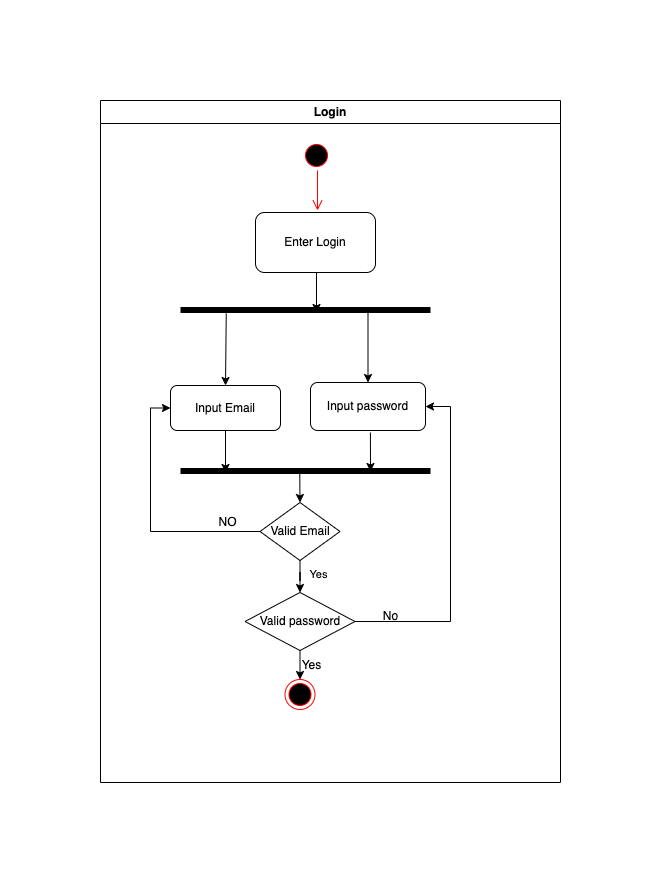

The diagram above was exported from draw.io. Its source (the exported page's mxGraphModel, read from the mxfile embedded in the PNG):
<mxGraphModel dx="1754" dy="919" grid="1" gridSize="10" guides="1" tooltips="1" connect="1" arrows="1" fold="1" page="1" pageScale="1" pageWidth="850" pageHeight="1100" math="0" shadow="0">
  <root>
    <mxCell id="0" />
    <mxCell id="1" parent="0" />
    <mxCell id="ylKbqZvPWRBG-5zBbTgL-1" value="Login" style="swimlane;whiteSpace=wrap" parent="1" vertex="1">
      <mxGeometry x="210" y="120" width="460" height="682" as="geometry" />
    </mxCell>
    <mxCell id="ylKbqZvPWRBG-5zBbTgL-2" value="" style="ellipse;shape=startState;fillColor=#000000;strokeColor=#ff0000;" parent="ylKbqZvPWRBG-5zBbTgL-1" vertex="1">
      <mxGeometry x="201" y="40" width="30" height="30" as="geometry" />
    </mxCell>
    <mxCell id="ylKbqZvPWRBG-5zBbTgL-3" value="" style="edgeStyle=elbowEdgeStyle;elbow=horizontal;verticalAlign=bottom;endArrow=open;endSize=8;strokeColor=#FF0000;endFill=1;rounded=0" parent="ylKbqZvPWRBG-5zBbTgL-1" source="ylKbqZvPWRBG-5zBbTgL-2" edge="1">
      <mxGeometry x="201" y="40" as="geometry">
        <mxPoint x="216.5" y="110" as="targetPoint" />
      </mxGeometry>
    </mxCell>
    <mxCell id="ylKbqZvPWRBG-5zBbTgL-4" value="" style="edgeStyle=orthogonalEdgeStyle;rounded=0;orthogonalLoop=1;jettySize=auto;html=1;" parent="ylKbqZvPWRBG-5zBbTgL-1" edge="1">
      <mxGeometry relative="1" as="geometry">
        <mxPoint x="216" y="172" as="sourcePoint" />
        <mxPoint x="216" y="212" as="targetPoint" />
      </mxGeometry>
    </mxCell>
    <mxCell id="ylKbqZvPWRBG-5zBbTgL-5" value="Enter Login" style="rounded=1;whiteSpace=wrap;html=1;" parent="ylKbqZvPWRBG-5zBbTgL-1" vertex="1">
      <mxGeometry x="155" y="112" width="120" height="60" as="geometry" />
    </mxCell>
    <mxCell id="ylKbqZvPWRBG-5zBbTgL-42" style="edgeStyle=orthogonalEdgeStyle;rounded=0;orthogonalLoop=1;jettySize=auto;html=1;exitX=0.25;exitY=0.5;exitDx=0;exitDy=0;exitPerimeter=0;" parent="ylKbqZvPWRBG-5zBbTgL-1" source="ylKbqZvPWRBG-5zBbTgL-6" target="ylKbqZvPWRBG-5zBbTgL-12" edge="1">
      <mxGeometry relative="1" as="geometry" />
    </mxCell>
    <mxCell id="ylKbqZvPWRBG-5zBbTgL-6" value="" style="shape=line;strokeWidth=6;strokeColor=#000000;rotation=-180;fillColor=#000000;direction=east;" parent="ylKbqZvPWRBG-5zBbTgL-1" vertex="1">
      <mxGeometry x="80" y="202" width="250" height="15" as="geometry" />
    </mxCell>
    <mxCell id="ylKbqZvPWRBG-5zBbTgL-7" value="" style="endArrow=classic;html=1;rounded=0;exitX=0.817;exitY=0.267;exitDx=0;exitDy=0;exitPerimeter=0;" parent="ylKbqZvPWRBG-5zBbTgL-1" source="ylKbqZvPWRBG-5zBbTgL-6" edge="1">
      <mxGeometry width="50" height="50" relative="1" as="geometry">
        <mxPoint x="173.5" y="209.5" as="sourcePoint" />
        <mxPoint x="125" y="285" as="targetPoint" />
      </mxGeometry>
    </mxCell>
    <mxCell id="ylKbqZvPWRBG-5zBbTgL-8" value="" style="shape=line;strokeWidth=6;strokeColor=#000000;rotation=-180;fillColor=#000000;direction=west;" parent="ylKbqZvPWRBG-5zBbTgL-1" vertex="1">
      <mxGeometry x="80" y="363" width="250" height="15" as="geometry" />
    </mxCell>
    <mxCell id="ylKbqZvPWRBG-5zBbTgL-9" value="" style="endArrow=classic;html=1;rounded=0;" parent="ylKbqZvPWRBG-5zBbTgL-1" edge="1">
      <mxGeometry width="50" height="50" relative="1" as="geometry">
        <mxPoint x="125" y="322" as="sourcePoint" />
        <mxPoint x="125" y="372" as="targetPoint" />
      </mxGeometry>
    </mxCell>
    <mxCell id="ylKbqZvPWRBG-5zBbTgL-10" value="" style="endArrow=classic;html=1;rounded=0;exitX=0.521;exitY=1.042;exitDx=0;exitDy=0;exitPerimeter=0;" parent="ylKbqZvPWRBG-5zBbTgL-1" source="ylKbqZvPWRBG-5zBbTgL-12" edge="1">
      <mxGeometry width="50" height="50" relative="1" as="geometry">
        <mxPoint x="215" y="292" as="sourcePoint" />
        <mxPoint x="270" y="371" as="targetPoint" />
      </mxGeometry>
    </mxCell>
    <mxCell id="ylKbqZvPWRBG-5zBbTgL-12" value="Input password" style="rounded=1;whiteSpace=wrap;html=1;strokeColor=#000000;fillColor=#FFFFFF;" parent="ylKbqZvPWRBG-5zBbTgL-1" vertex="1">
      <mxGeometry x="210" y="282" width="115" height="48" as="geometry" />
    </mxCell>
    <mxCell id="ylKbqZvPWRBG-5zBbTgL-13" value="Input Email" style="rounded=1;whiteSpace=wrap;html=1;strokeColor=#000000;fillColor=#FFFFFF;" parent="ylKbqZvPWRBG-5zBbTgL-1" vertex="1">
      <mxGeometry x="70" y="285" width="110" height="45" as="geometry" />
    </mxCell>
    <mxCell id="ylKbqZvPWRBG-5zBbTgL-16" value="" style="edgeStyle=orthogonalEdgeStyle;rounded=0;orthogonalLoop=1;jettySize=auto;html=1;" parent="ylKbqZvPWRBG-5zBbTgL-1" source="ylKbqZvPWRBG-5zBbTgL-18" target="ylKbqZvPWRBG-5zBbTgL-22" edge="1">
      <mxGeometry relative="1" as="geometry" />
    </mxCell>
    <mxCell id="ylKbqZvPWRBG-5zBbTgL-17" value="Yes" style="edgeLabel;html=1;align=center;verticalAlign=middle;resizable=0;points=[];" parent="ylKbqZvPWRBG-5zBbTgL-16" vertex="1" connectable="0">
      <mxGeometry x="0.2083" y="4" relative="1" as="geometry">
        <mxPoint x="14" as="offset" />
      </mxGeometry>
    </mxCell>
    <mxCell id="ylKbqZvPWRBG-5zBbTgL-44" style="edgeStyle=orthogonalEdgeStyle;rounded=0;orthogonalLoop=1;jettySize=auto;html=1;exitX=0;exitY=0.5;exitDx=0;exitDy=0;entryX=0;entryY=0.5;entryDx=0;entryDy=0;" parent="ylKbqZvPWRBG-5zBbTgL-1" source="ylKbqZvPWRBG-5zBbTgL-18" target="ylKbqZvPWRBG-5zBbTgL-13" edge="1">
      <mxGeometry relative="1" as="geometry" />
    </mxCell>
    <mxCell id="ylKbqZvPWRBG-5zBbTgL-18" value="Valid Email" style="rhombus;whiteSpace=wrap;html=1;strokeColor=#000000;fillColor=#FFFFFF;" parent="ylKbqZvPWRBG-5zBbTgL-1" vertex="1">
      <mxGeometry x="159.5" y="402" width="80" height="58" as="geometry" />
    </mxCell>
    <mxCell id="ylKbqZvPWRBG-5zBbTgL-20" value="" style="endArrow=classic;html=1;rounded=0;exitX=0.477;exitY=0.667;exitDx=0;exitDy=0;exitPerimeter=0;entryX=0.5;entryY=0;entryDx=0;entryDy=0;" parent="ylKbqZvPWRBG-5zBbTgL-1" source="ylKbqZvPWRBG-5zBbTgL-8" target="ylKbqZvPWRBG-5zBbTgL-18" edge="1">
      <mxGeometry width="50" height="50" relative="1" as="geometry">
        <mxPoint x="380" y="312" as="sourcePoint" />
        <mxPoint x="213" y="402" as="targetPoint" />
      </mxGeometry>
    </mxCell>
    <mxCell id="ylKbqZvPWRBG-5zBbTgL-21" value="" style="edgeStyle=orthogonalEdgeStyle;rounded=0;orthogonalLoop=1;jettySize=auto;html=1;exitX=0.5;exitY=1;exitDx=0;exitDy=0;entryX=0.5;entryY=0;entryDx=0;entryDy=0;" parent="ylKbqZvPWRBG-5zBbTgL-1" source="ylKbqZvPWRBG-5zBbTgL-22" target="ylKbqZvPWRBG-5zBbTgL-26" edge="1">
      <mxGeometry relative="1" as="geometry">
        <Array as="points">
          <mxPoint x="200" y="572" />
          <mxPoint x="200" y="572" />
        </Array>
        <mxPoint x="535" y="114" as="targetPoint" />
      </mxGeometry>
    </mxCell>
    <mxCell id="ylKbqZvPWRBG-5zBbTgL-43" style="edgeStyle=orthogonalEdgeStyle;rounded=0;orthogonalLoop=1;jettySize=auto;html=1;exitX=1;exitY=0.5;exitDx=0;exitDy=0;entryX=1;entryY=0.5;entryDx=0;entryDy=0;" parent="ylKbqZvPWRBG-5zBbTgL-1" source="ylKbqZvPWRBG-5zBbTgL-22" target="ylKbqZvPWRBG-5zBbTgL-12" edge="1">
      <mxGeometry relative="1" as="geometry">
        <Array as="points">
          <mxPoint x="350" y="521" />
          <mxPoint x="350" y="306" />
        </Array>
      </mxGeometry>
    </mxCell>
    <mxCell id="ylKbqZvPWRBG-5zBbTgL-22" value="Valid password" style="rhombus;whiteSpace=wrap;html=1;fillColor=#FFFFFF;strokeColor=#000000;fontColor=rgb(0, 0, 0);" parent="ylKbqZvPWRBG-5zBbTgL-1" vertex="1">
      <mxGeometry x="144.5" y="492" width="110" height="58" as="geometry" />
    </mxCell>
    <mxCell id="ylKbqZvPWRBG-5zBbTgL-26" value="" style="ellipse;html=1;shape=endState;fillColor=#000000;strokeColor=#ff0000;" parent="ylKbqZvPWRBG-5zBbTgL-1" vertex="1">
      <mxGeometry x="184.5" y="579" width="30" height="30" as="geometry" />
    </mxCell>
    <mxCell id="ylKbqZvPWRBG-5zBbTgL-45" value="No" style="text;html=1;align=center;verticalAlign=middle;resizable=0;points=[];autosize=1;strokeColor=none;fillColor=none;" parent="ylKbqZvPWRBG-5zBbTgL-1" vertex="1">
      <mxGeometry x="270" y="501" width="40" height="30" as="geometry" />
    </mxCell>
    <mxCell id="ylKbqZvPWRBG-5zBbTgL-46" value="Yes" style="text;html=1;align=center;verticalAlign=middle;resizable=0;points=[];autosize=1;strokeColor=none;fillColor=none;" parent="ylKbqZvPWRBG-5zBbTgL-1" vertex="1">
      <mxGeometry x="191" y="550" width="40" height="30" as="geometry" />
    </mxCell>
    <mxCell id="ylKbqZvPWRBG-5zBbTgL-41" value="NO" style="text;html=1;align=center;verticalAlign=middle;resizable=0;points=[];autosize=1;strokeColor=none;fillColor=none;" parent="1" vertex="1">
      <mxGeometry x="317" y="527" width="40" height="30" as="geometry" />
    </mxCell>
  </root>
</mxGraphModel>